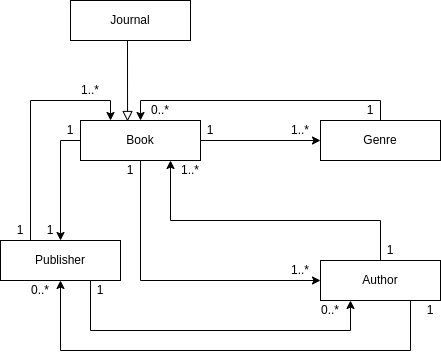

The diagram above was exported from draw.io. Its source (the exported page's mxGraphModel, read from the mxfile embedded in the PNG):
<mxGraphModel dx="1434" dy="768" grid="1" gridSize="10" guides="1" tooltips="1" connect="1" arrows="1" fold="1" page="1" pageScale="1" pageWidth="827" pageHeight="1169" math="0" shadow="0">
  <root>
    <mxCell id="0" />
    <mxCell id="1" parent="0" />
    <mxCell id="uIJ2SapKIfJ9iYmNjQks-5" style="edgeStyle=orthogonalEdgeStyle;rounded=0;orthogonalLoop=1;jettySize=auto;html=1;exitX=1;exitY=0.5;exitDx=0;exitDy=0;" parent="1" source="uIJ2SapKIfJ9iYmNjQks-1" target="uIJ2SapKIfJ9iYmNjQks-2" edge="1">
      <mxGeometry relative="1" as="geometry" />
    </mxCell>
    <mxCell id="uIJ2SapKIfJ9iYmNjQks-10" style="edgeStyle=orthogonalEdgeStyle;rounded=0;orthogonalLoop=1;jettySize=auto;html=1;exitX=0.5;exitY=1;exitDx=0;exitDy=0;entryX=0;entryY=0.5;entryDx=0;entryDy=0;" parent="1" source="uIJ2SapKIfJ9iYmNjQks-1" target="uIJ2SapKIfJ9iYmNjQks-4" edge="1">
      <mxGeometry relative="1" as="geometry">
        <Array as="points">
          <mxPoint x="240" y="420" />
        </Array>
      </mxGeometry>
    </mxCell>
    <mxCell id="uIJ2SapKIfJ9iYmNjQks-17" style="edgeStyle=orthogonalEdgeStyle;rounded=0;orthogonalLoop=1;jettySize=auto;html=1;exitX=0;exitY=0.5;exitDx=0;exitDy=0;" parent="1" source="uIJ2SapKIfJ9iYmNjQks-1" target="uIJ2SapKIfJ9iYmNjQks-3" edge="1">
      <mxGeometry relative="1" as="geometry" />
    </mxCell>
    <mxCell id="uIJ2SapKIfJ9iYmNjQks-1" value="Book" style="rounded=0;whiteSpace=wrap;html=1;" parent="1" vertex="1">
      <mxGeometry x="180" y="260" width="120" height="40" as="geometry" />
    </mxCell>
    <mxCell id="uIJ2SapKIfJ9iYmNjQks-8" style="edgeStyle=orthogonalEdgeStyle;rounded=0;orthogonalLoop=1;jettySize=auto;html=1;exitX=0.5;exitY=0;exitDx=0;exitDy=0;entryX=0.5;entryY=0;entryDx=0;entryDy=0;" parent="1" source="uIJ2SapKIfJ9iYmNjQks-2" target="uIJ2SapKIfJ9iYmNjQks-1" edge="1">
      <mxGeometry relative="1" as="geometry" />
    </mxCell>
    <mxCell id="uIJ2SapKIfJ9iYmNjQks-2" value="Genre" style="rounded=0;whiteSpace=wrap;html=1;" parent="1" vertex="1">
      <mxGeometry x="420" y="260" width="120" height="40" as="geometry" />
    </mxCell>
    <mxCell id="uIJ2SapKIfJ9iYmNjQks-21" style="edgeStyle=orthogonalEdgeStyle;rounded=0;orthogonalLoop=1;jettySize=auto;html=1;exitX=0.25;exitY=0;exitDx=0;exitDy=0;entryX=0.25;entryY=0;entryDx=0;entryDy=0;" parent="1" source="uIJ2SapKIfJ9iYmNjQks-3" target="uIJ2SapKIfJ9iYmNjQks-1" edge="1">
      <mxGeometry relative="1" as="geometry" />
    </mxCell>
    <mxCell id="uIJ2SapKIfJ9iYmNjQks-27" style="edgeStyle=orthogonalEdgeStyle;rounded=0;orthogonalLoop=1;jettySize=auto;html=1;exitX=0.75;exitY=1;exitDx=0;exitDy=0;entryX=0.25;entryY=1;entryDx=0;entryDy=0;" parent="1" source="uIJ2SapKIfJ9iYmNjQks-3" target="uIJ2SapKIfJ9iYmNjQks-4" edge="1">
      <mxGeometry relative="1" as="geometry">
        <Array as="points">
          <mxPoint x="190" y="470" />
          <mxPoint x="450" y="470" />
        </Array>
      </mxGeometry>
    </mxCell>
    <mxCell id="uIJ2SapKIfJ9iYmNjQks-3" value="Publisher" style="rounded=0;whiteSpace=wrap;html=1;" parent="1" vertex="1">
      <mxGeometry x="100" y="380" width="120" height="40" as="geometry" />
    </mxCell>
    <mxCell id="uIJ2SapKIfJ9iYmNjQks-14" style="edgeStyle=orthogonalEdgeStyle;rounded=0;orthogonalLoop=1;jettySize=auto;html=1;exitX=0.5;exitY=0;exitDx=0;exitDy=0;entryX=0.75;entryY=1;entryDx=0;entryDy=0;" parent="1" source="uIJ2SapKIfJ9iYmNjQks-4" target="uIJ2SapKIfJ9iYmNjQks-1" edge="1">
      <mxGeometry relative="1" as="geometry">
        <Array as="points">
          <mxPoint x="480" y="360" />
          <mxPoint x="270" y="360" />
        </Array>
      </mxGeometry>
    </mxCell>
    <mxCell id="uIJ2SapKIfJ9iYmNjQks-24" style="edgeStyle=orthogonalEdgeStyle;rounded=0;orthogonalLoop=1;jettySize=auto;html=1;exitX=0.75;exitY=1;exitDx=0;exitDy=0;entryX=0.5;entryY=1;entryDx=0;entryDy=0;" parent="1" source="uIJ2SapKIfJ9iYmNjQks-4" target="uIJ2SapKIfJ9iYmNjQks-3" edge="1">
      <mxGeometry relative="1" as="geometry">
        <Array as="points">
          <mxPoint x="510" y="490" />
          <mxPoint x="160" y="490" />
        </Array>
      </mxGeometry>
    </mxCell>
    <mxCell id="uIJ2SapKIfJ9iYmNjQks-4" value="Author" style="rounded=0;whiteSpace=wrap;html=1;" parent="1" vertex="1">
      <mxGeometry x="420" y="400" width="120" height="40" as="geometry" />
    </mxCell>
    <mxCell id="uIJ2SapKIfJ9iYmNjQks-6" value="1" style="text;html=1;strokeColor=none;fillColor=none;align=center;verticalAlign=middle;whiteSpace=wrap;rounded=0;" parent="1" vertex="1">
      <mxGeometry x="300" y="260" width="20" height="20" as="geometry" />
    </mxCell>
    <mxCell id="uIJ2SapKIfJ9iYmNjQks-7" value="0..*" style="text;html=1;strokeColor=none;fillColor=none;align=center;verticalAlign=middle;whiteSpace=wrap;rounded=0;" parent="1" vertex="1">
      <mxGeometry x="240" y="240" width="40" height="20" as="geometry" />
    </mxCell>
    <mxCell id="uIJ2SapKIfJ9iYmNjQks-9" value="1" style="text;html=1;strokeColor=none;fillColor=none;align=center;verticalAlign=middle;whiteSpace=wrap;rounded=0;" parent="1" vertex="1">
      <mxGeometry x="460" y="240" width="20" height="20" as="geometry" />
    </mxCell>
    <mxCell id="uIJ2SapKIfJ9iYmNjQks-11" value="1..*" style="text;html=1;strokeColor=none;fillColor=none;align=center;verticalAlign=middle;whiteSpace=wrap;rounded=0;" parent="1" vertex="1">
      <mxGeometry x="380" y="260" width="40" height="20" as="geometry" />
    </mxCell>
    <mxCell id="uIJ2SapKIfJ9iYmNjQks-12" value="1..*" style="text;html=1;strokeColor=none;fillColor=none;align=center;verticalAlign=middle;whiteSpace=wrap;rounded=0;" parent="1" vertex="1">
      <mxGeometry x="380" y="400" width="40" height="20" as="geometry" />
    </mxCell>
    <mxCell id="uIJ2SapKIfJ9iYmNjQks-13" value="1" style="text;html=1;strokeColor=none;fillColor=none;align=center;verticalAlign=middle;whiteSpace=wrap;rounded=0;" parent="1" vertex="1">
      <mxGeometry x="220" y="300" width="20" height="20" as="geometry" />
    </mxCell>
    <mxCell id="uIJ2SapKIfJ9iYmNjQks-15" value="1" style="text;html=1;strokeColor=none;fillColor=none;align=center;verticalAlign=middle;whiteSpace=wrap;rounded=0;" parent="1" vertex="1">
      <mxGeometry x="480" y="380" width="20" height="20" as="geometry" />
    </mxCell>
    <mxCell id="uIJ2SapKIfJ9iYmNjQks-16" value="1..*" style="text;html=1;strokeColor=none;fillColor=none;align=center;verticalAlign=middle;whiteSpace=wrap;rounded=0;" parent="1" vertex="1">
      <mxGeometry x="270" y="300" width="40" height="20" as="geometry" />
    </mxCell>
    <mxCell id="uIJ2SapKIfJ9iYmNjQks-19" value="1" style="text;html=1;strokeColor=none;fillColor=none;align=center;verticalAlign=middle;whiteSpace=wrap;rounded=0;" parent="1" vertex="1">
      <mxGeometry x="160" y="260" width="20" height="20" as="geometry" />
    </mxCell>
    <mxCell id="uIJ2SapKIfJ9iYmNjQks-20" value="1" style="text;html=1;strokeColor=none;fillColor=none;align=center;verticalAlign=middle;whiteSpace=wrap;rounded=0;" parent="1" vertex="1">
      <mxGeometry x="140" y="360" width="20" height="20" as="geometry" />
    </mxCell>
    <mxCell id="uIJ2SapKIfJ9iYmNjQks-22" value="1" style="text;html=1;strokeColor=none;fillColor=none;align=center;verticalAlign=middle;whiteSpace=wrap;rounded=0;" parent="1" vertex="1">
      <mxGeometry x="110" y="360" width="20" height="20" as="geometry" />
    </mxCell>
    <mxCell id="uIJ2SapKIfJ9iYmNjQks-23" value="1..*" style="text;html=1;strokeColor=none;fillColor=none;align=center;verticalAlign=middle;whiteSpace=wrap;rounded=0;" parent="1" vertex="1">
      <mxGeometry x="170" y="220" width="40" height="20" as="geometry" />
    </mxCell>
    <mxCell id="uIJ2SapKIfJ9iYmNjQks-25" value="1" style="text;html=1;strokeColor=none;fillColor=none;align=center;verticalAlign=middle;whiteSpace=wrap;rounded=0;" parent="1" vertex="1">
      <mxGeometry x="520" y="440" width="20" height="20" as="geometry" />
    </mxCell>
    <mxCell id="uIJ2SapKIfJ9iYmNjQks-26" value="0..*" style="text;html=1;strokeColor=none;fillColor=none;align=center;verticalAlign=middle;whiteSpace=wrap;rounded=0;" parent="1" vertex="1">
      <mxGeometry x="120" y="420" width="40" height="20" as="geometry" />
    </mxCell>
    <mxCell id="uIJ2SapKIfJ9iYmNjQks-28" value="1" style="text;html=1;strokeColor=none;fillColor=none;align=center;verticalAlign=middle;whiteSpace=wrap;rounded=0;" parent="1" vertex="1">
      <mxGeometry x="190" y="420" width="20" height="20" as="geometry" />
    </mxCell>
    <mxCell id="uIJ2SapKIfJ9iYmNjQks-29" value="0..*" style="text;html=1;strokeColor=none;fillColor=none;align=center;verticalAlign=middle;whiteSpace=wrap;rounded=0;" parent="1" vertex="1">
      <mxGeometry x="410" y="440" width="40" height="20" as="geometry" />
    </mxCell>
    <mxCell id="SnJOXZ9yDiCJKav5jpdl-3" style="edgeStyle=orthogonalEdgeStyle;rounded=0;orthogonalLoop=1;jettySize=auto;html=1;exitX=0.5;exitY=1;exitDx=0;exitDy=0;entryX=0.392;entryY=0.025;entryDx=0;entryDy=0;endArrow=block;endFill=0;endSize=8;startSize=8;entryPerimeter=0;" edge="1" parent="1" source="SnJOXZ9yDiCJKav5jpdl-1" target="uIJ2SapKIfJ9iYmNjQks-1">
      <mxGeometry relative="1" as="geometry">
        <Array as="points">
          <mxPoint x="227" y="180" />
        </Array>
      </mxGeometry>
    </mxCell>
    <mxCell id="SnJOXZ9yDiCJKav5jpdl-1" value="Journal" style="rounded=0;whiteSpace=wrap;html=1;" vertex="1" parent="1">
      <mxGeometry x="170" y="140" width="120" height="40" as="geometry" />
    </mxCell>
  </root>
</mxGraphModel>